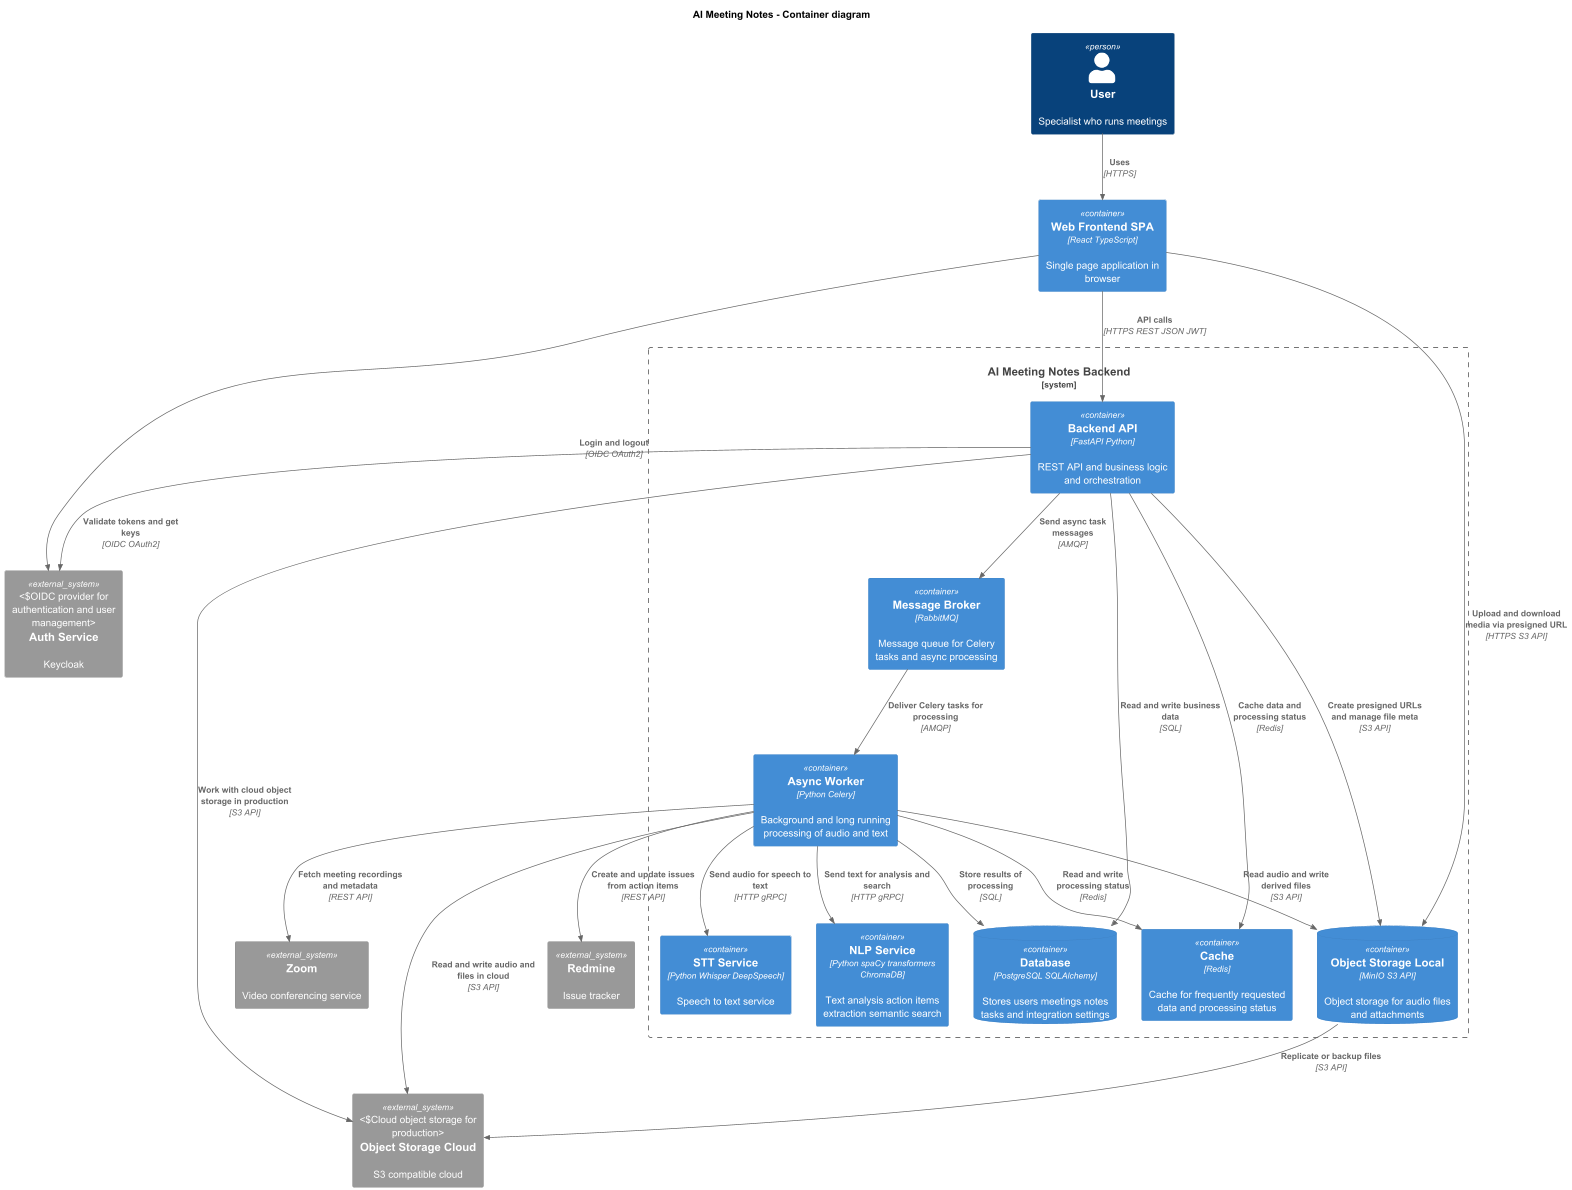

The diagram above was rendered by PlantUML. Its source (embedded in the PNG):
@startuml
!include <C4/C4_Container>
LAYOUT_TOP_DOWN()
title AI Meeting Notes - Container diagram

' --- User ---
Person(user, "User", "Specialist who runs meetings")

' --- Frontend ---
Container(web, "Web Frontend SPA", "React TypeScript", "Single page application in browser")

' --- Backend ---
System_Boundary(backend, "AI Meeting Notes Backend") {

  Container(api, "Backend API", "FastAPI Python", "REST API and business logic and orchestration")

  Container(worker, "Async Worker", "Python Celery", "Background and long running processing of audio and text")

  ContainerDb(db, "Database", "PostgreSQL SQLAlchemy", "Stores users meetings notes tasks and integration settings")

  Container(cache, "Cache", "Redis", "Cache for frequently requested data and processing status")

  Container(queue, "Message Broker", "RabbitMQ", "Message queue for Celery tasks and async processing")

  ContainerDb(fileStore, "Object Storage Local", "MinIO S3 API", "Object storage for audio files and attachments")

  Container(stt, "STT Service", "Python Whisper DeepSpeech", "Speech to text service")

  Container(nlp, "NLP Service", "Python spaCy transformers ChromaDB", "Text analysis action items extraction semantic search")
}

' --- External systems ---
System_Ext(auth, "Auth Service", "Keycloak", "OIDC provider for authentication and user management")
System_Ext(s3, "Object Storage Cloud", "S3 compatible cloud", "Cloud object storage for production")
System_Ext(jira, "Redmine", "Issue tracker", "")
System_Ext(zoom, "Zoom", "Video conferencing service", "")

' --- Relations: user and frontend ---
Rel(user, web, "Uses", "HTTPS")

' --- Relations: frontend ---
Rel(web, auth, "Login and logout", "OIDC OAuth2")
Rel(web, api, "API calls", "HTTPS REST JSON JWT")
Rel(web, fileStore, "Upload and download media via presigned URL", "HTTPS S3 API")

' --- Relations: API ---
Rel(api, auth, "Validate tokens and get keys", "OIDC OAuth2")
Rel(api, cache, "Cache data and processing status", "Redis")
Rel(api, db, "Read and write business data", "SQL")
Rel(api, queue, "Send async task messages", "AMQP")
Rel(api, fileStore, "Create presigned URLs and manage file meta", "S3 API")
Rel(api, s3, "Work with cloud object storage in production", "S3 API")

' --- Relations: Message broker and worker ---
Rel(queue, worker, "Deliver Celery tasks for processing", "AMQP")

' --- Relations: Worker ---
Rel(worker, cache, "Read and write processing status", "Redis")
Rel(worker, db, "Store results of processing", "SQL")
Rel(worker, fileStore, "Read audio and write derived files", "S3 API")
Rel(worker, s3, "Read and write audio and files in cloud", "S3 API")
Rel(worker, stt, "Send audio for speech to text", "HTTP gRPC")
Rel(worker, nlp, "Send text for analysis and search", "HTTP gRPC")
Rel(worker, zoom, "Fetch meeting recordings and metadata", "REST API")
Rel(worker, jira, "Create and update issues from action items", "REST API")

' --- Replication to cloud storage (optional) ---
Rel(fileStore, s3, "Replicate or backup files", "S3 API")

@enduml